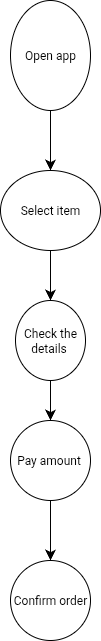

The diagram above was exported from draw.io. Its source (the exported page's mxGraphModel, read from the mxfile embedded in the PNG):
<mxGraphModel dx="388" dy="708" grid="1" gridSize="10" guides="1" tooltips="1" connect="1" arrows="1" fold="1" page="1" pageScale="1" pageWidth="850" pageHeight="1100" math="0" shadow="0">
  <root>
    <mxCell id="0" />
    <mxCell id="1" parent="0" />
    <mxCell id="AdNIxHC36fwzOrRa54cW-3" style="edgeStyle=none;curved=1;rounded=0;orthogonalLoop=1;jettySize=auto;html=1;entryX=0.5;entryY=0;entryDx=0;entryDy=0;fontSize=12;startSize=8;endSize=8;" edge="1" parent="1" source="AdNIxHC36fwzOrRa54cW-1" target="AdNIxHC36fwzOrRa54cW-2">
      <mxGeometry relative="1" as="geometry" />
    </mxCell>
    <mxCell id="AdNIxHC36fwzOrRa54cW-1" value="Open app" style="ellipse;whiteSpace=wrap;html=1;" vertex="1" parent="1">
      <mxGeometry x="180" y="20" width="80" height="110" as="geometry" />
    </mxCell>
    <mxCell id="AdNIxHC36fwzOrRa54cW-12" style="edgeStyle=none;curved=1;rounded=0;orthogonalLoop=1;jettySize=auto;html=1;entryX=0.5;entryY=0;entryDx=0;entryDy=0;fontSize=12;startSize=8;endSize=8;" edge="1" parent="1" source="AdNIxHC36fwzOrRa54cW-2" target="AdNIxHC36fwzOrRa54cW-7">
      <mxGeometry relative="1" as="geometry" />
    </mxCell>
    <mxCell id="AdNIxHC36fwzOrRa54cW-2" value="Select item" style="ellipse;whiteSpace=wrap;html=1;" vertex="1" parent="1">
      <mxGeometry x="170" y="190" width="100" height="80" as="geometry" />
    </mxCell>
    <mxCell id="AdNIxHC36fwzOrRa54cW-13" style="edgeStyle=none;curved=1;rounded=0;orthogonalLoop=1;jettySize=auto;html=1;entryX=0.5;entryY=0;entryDx=0;entryDy=0;fontSize=12;startSize=8;endSize=8;" edge="1" parent="1" source="AdNIxHC36fwzOrRa54cW-7" target="AdNIxHC36fwzOrRa54cW-9">
      <mxGeometry relative="1" as="geometry" />
    </mxCell>
    <mxCell id="AdNIxHC36fwzOrRa54cW-7" value="Check the details&amp;nbsp;" style="ellipse;whiteSpace=wrap;html=1;" vertex="1" parent="1">
      <mxGeometry x="185" y="320" width="70" height="80" as="geometry" />
    </mxCell>
    <mxCell id="AdNIxHC36fwzOrRa54cW-14" style="edgeStyle=none;curved=1;rounded=0;orthogonalLoop=1;jettySize=auto;html=1;entryX=0.5;entryY=0;entryDx=0;entryDy=0;fontSize=12;startSize=8;endSize=8;" edge="1" parent="1" source="AdNIxHC36fwzOrRa54cW-9" target="AdNIxHC36fwzOrRa54cW-11">
      <mxGeometry relative="1" as="geometry" />
    </mxCell>
    <mxCell id="AdNIxHC36fwzOrRa54cW-9" value="Pay amount&amp;nbsp;" style="ellipse;whiteSpace=wrap;html=1;" vertex="1" parent="1">
      <mxGeometry x="180" y="440" width="80" height="80" as="geometry" />
    </mxCell>
    <mxCell id="AdNIxHC36fwzOrRa54cW-11" value="Confirm order" style="ellipse;whiteSpace=wrap;html=1;" vertex="1" parent="1">
      <mxGeometry x="180" y="580" width="80" height="80" as="geometry" />
    </mxCell>
  </root>
</mxGraphModel>